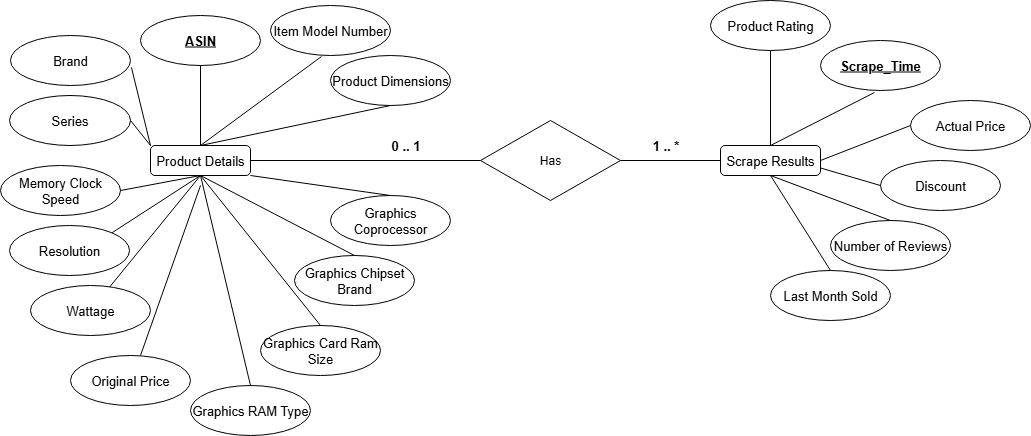

The diagram above was exported from draw.io. Its source (the exported page's mxGraphModel, read from the mxfile embedded in the PNG):
<mxGraphModel dx="1426" dy="749" grid="1" gridSize="10" guides="1" tooltips="1" connect="1" arrows="1" fold="1" page="1" pageScale="1" pageWidth="827" pageHeight="1169" math="0" shadow="0">
  <root>
    <mxCell id="0" />
    <mxCell id="1" parent="0" />
    <mxCell id="vsZFgMIWTfA-f89850hV-1" value="Product Details" style="rounded=1;html=1;fontSize=13;whiteSpace=wrap;" vertex="1" parent="1">
      <mxGeometry x="200" y="185" width="100" height="30" as="geometry" />
    </mxCell>
    <mxCell id="vsZFgMIWTfA-f89850hV-4" value="&lt;u&gt;&lt;b&gt;ASIN&lt;/b&gt;&lt;/u&gt;" style="ellipse;html=1;fontSize=13;whiteSpace=wrap;" vertex="1" parent="1">
      <mxGeometry x="190" y="55" width="120" height="50" as="geometry" />
    </mxCell>
    <mxCell id="vsZFgMIWTfA-f89850hV-9" value="Brand" style="ellipse;html=1;fontSize=13;whiteSpace=wrap;" vertex="1" parent="1">
      <mxGeometry x="60" y="75" width="120" height="50" as="geometry" />
    </mxCell>
    <mxCell id="vsZFgMIWTfA-f89850hV-10" value="Item Model Number" style="ellipse;html=1;fontSize=13;whiteSpace=wrap;" vertex="1" parent="1">
      <mxGeometry x="320" y="45" width="120" height="50" as="geometry" />
    </mxCell>
    <mxCell id="vsZFgMIWTfA-f89850hV-11" value="Resolution" style="ellipse;html=1;fontSize=13;whiteSpace=wrap;" vertex="1" parent="1">
      <mxGeometry x="59" y="265" width="120" height="50" as="geometry" />
    </mxCell>
    <mxCell id="vsZFgMIWTfA-f89850hV-12" value="Memory Clock Speed" style="ellipse;html=1;fontSize=13;whiteSpace=wrap;" vertex="1" parent="1">
      <mxGeometry x="50" y="205" width="120" height="50" as="geometry" />
    </mxCell>
    <mxCell id="vsZFgMIWTfA-f89850hV-13" value="Series" style="ellipse;html=1;fontSize=13;whiteSpace=wrap;" vertex="1" parent="1">
      <mxGeometry x="59" y="135" width="121" height="50" as="geometry" />
    </mxCell>
    <mxCell id="vsZFgMIWTfA-f89850hV-14" value="Product Dimensions" style="ellipse;html=1;fontSize=13;whiteSpace=wrap;" vertex="1" parent="1">
      <mxGeometry x="380" y="95" width="120" height="50" as="geometry" />
    </mxCell>
    <mxCell id="vsZFgMIWTfA-f89850hV-15" value="Graphics RAM Type" style="ellipse;html=1;fontSize=13;whiteSpace=wrap;" vertex="1" parent="1">
      <mxGeometry x="240" y="425" width="120" height="50" as="geometry" />
    </mxCell>
    <mxCell id="vsZFgMIWTfA-f89850hV-16" value="Graphics Card Ram Size" style="ellipse;html=1;fontSize=13;whiteSpace=wrap;" vertex="1" parent="1">
      <mxGeometry x="310" y="365" width="120" height="50" as="geometry" />
    </mxCell>
    <mxCell id="vsZFgMIWTfA-f89850hV-17" value="Original Price" style="ellipse;html=1;fontSize=13;whiteSpace=wrap;" vertex="1" parent="1">
      <mxGeometry x="120" y="395" width="120" height="50" as="geometry" />
    </mxCell>
    <mxCell id="vsZFgMIWTfA-f89850hV-18" value="Wattage" style="ellipse;html=1;fontSize=13;whiteSpace=wrap;" vertex="1" parent="1">
      <mxGeometry x="80" y="325" width="120" height="50" as="geometry" />
    </mxCell>
    <mxCell id="vsZFgMIWTfA-f89850hV-19" value="Graphics Chipset Brand" style="ellipse;html=1;fontSize=13;whiteSpace=wrap;" vertex="1" parent="1">
      <mxGeometry x="344" y="295" width="120" height="50" as="geometry" />
    </mxCell>
    <mxCell id="vsZFgMIWTfA-f89850hV-20" value="Graphics Coprocessor" style="ellipse;html=1;fontSize=13;whiteSpace=wrap;" vertex="1" parent="1">
      <mxGeometry x="380" y="235" width="120" height="50" as="geometry" />
    </mxCell>
    <mxCell id="vsZFgMIWTfA-f89850hV-21" value="&lt;u&gt;&lt;b&gt;Scrape_Time&lt;/b&gt;&lt;/u&gt;" style="ellipse;html=1;fontSize=13;whiteSpace=wrap;" vertex="1" parent="1">
      <mxGeometry x="870" y="80" width="120" height="50" as="geometry" />
    </mxCell>
    <mxCell id="vsZFgMIWTfA-f89850hV-22" value="Product Rating" style="ellipse;html=1;fontSize=13;whiteSpace=wrap;" vertex="1" parent="1">
      <mxGeometry x="760" y="40" width="120" height="50" as="geometry" />
    </mxCell>
    <mxCell id="vsZFgMIWTfA-f89850hV-23" value="Number of Reviews" style="ellipse;html=1;fontSize=13;whiteSpace=wrap;" vertex="1" parent="1">
      <mxGeometry x="880" y="260" width="120" height="50" as="geometry" />
    </mxCell>
    <mxCell id="vsZFgMIWTfA-f89850hV-24" value="&lt;div&gt;Discount&lt;/div&gt;" style="ellipse;html=1;fontSize=13;whiteSpace=wrap;" vertex="1" parent="1">
      <mxGeometry x="930" y="200" width="120" height="50" as="geometry" />
    </mxCell>
    <mxCell id="vsZFgMIWTfA-f89850hV-25" value="Actual Price" style="ellipse;html=1;fontSize=13;whiteSpace=wrap;" vertex="1" parent="1">
      <mxGeometry x="960" y="140" width="120" height="50" as="geometry" />
    </mxCell>
    <mxCell id="vsZFgMIWTfA-f89850hV-26" value="Last Month Sold" style="ellipse;html=1;fontSize=13;whiteSpace=wrap;" vertex="1" parent="1">
      <mxGeometry x="820" y="310" width="120" height="50" as="geometry" />
    </mxCell>
    <mxCell id="vsZFgMIWTfA-f89850hV-44" value="" style="endArrow=none;html=1;rounded=0;exitX=1;exitY=1;exitDx=0;exitDy=0;entryX=0.5;entryY=0;entryDx=0;entryDy=0;fontSize=13;" edge="1" parent="1" source="vsZFgMIWTfA-f89850hV-1" target="vsZFgMIWTfA-f89850hV-20">
      <mxGeometry width="50" height="50" relative="1" as="geometry">
        <mxPoint x="310" y="315" as="sourcePoint" />
        <mxPoint x="360" y="265" as="targetPoint" />
      </mxGeometry>
    </mxCell>
    <mxCell id="vsZFgMIWTfA-f89850hV-45" value="" style="endArrow=none;html=1;rounded=0;exitX=0.5;exitY=1;exitDx=0;exitDy=0;entryX=0.5;entryY=0;entryDx=0;entryDy=0;fontSize=13;" edge="1" parent="1" source="vsZFgMIWTfA-f89850hV-1" target="vsZFgMIWTfA-f89850hV-19">
      <mxGeometry width="50" height="50" relative="1" as="geometry">
        <mxPoint x="270" y="295" as="sourcePoint" />
        <mxPoint x="314" y="320" as="targetPoint" />
      </mxGeometry>
    </mxCell>
    <mxCell id="vsZFgMIWTfA-f89850hV-46" value="" style="endArrow=none;html=1;rounded=0;exitX=0.5;exitY=1;exitDx=0;exitDy=0;entryX=0.5;entryY=0;entryDx=0;entryDy=0;fontSize=13;" edge="1" parent="1" source="vsZFgMIWTfA-f89850hV-1" target="vsZFgMIWTfA-f89850hV-16">
      <mxGeometry width="50" height="50" relative="1" as="geometry">
        <mxPoint x="320" y="345" as="sourcePoint" />
        <mxPoint x="364" y="370" as="targetPoint" />
      </mxGeometry>
    </mxCell>
    <mxCell id="vsZFgMIWTfA-f89850hV-47" value="" style="endArrow=none;html=1;rounded=0;entryX=0.5;entryY=0;entryDx=0;entryDy=0;fontSize=13;" edge="1" parent="1" target="vsZFgMIWTfA-f89850hV-15">
      <mxGeometry width="50" height="50" relative="1" as="geometry">
        <mxPoint x="250" y="215" as="sourcePoint" />
        <mxPoint x="300" y="415" as="targetPoint" />
      </mxGeometry>
    </mxCell>
    <mxCell id="vsZFgMIWTfA-f89850hV-48" value="" style="endArrow=none;html=1;rounded=0;fontSize=13;" edge="1" parent="1">
      <mxGeometry width="50" height="50" relative="1" as="geometry">
        <mxPoint x="250" y="225" as="sourcePoint" />
        <mxPoint x="190" y="395" as="targetPoint" />
      </mxGeometry>
    </mxCell>
    <mxCell id="vsZFgMIWTfA-f89850hV-49" value="" style="endArrow=none;html=1;rounded=0;fontSize=13;" edge="1" parent="1" target="vsZFgMIWTfA-f89850hV-18">
      <mxGeometry width="50" height="50" relative="1" as="geometry">
        <mxPoint x="250" y="215" as="sourcePoint" />
        <mxPoint x="234" y="300" as="targetPoint" />
      </mxGeometry>
    </mxCell>
    <mxCell id="vsZFgMIWTfA-f89850hV-50" value="" style="endArrow=none;html=1;rounded=0;exitX=0.5;exitY=1;exitDx=0;exitDy=0;entryX=1;entryY=0;entryDx=0;entryDy=0;fontSize=13;" edge="1" parent="1" source="vsZFgMIWTfA-f89850hV-1" target="vsZFgMIWTfA-f89850hV-11">
      <mxGeometry width="50" height="50" relative="1" as="geometry">
        <mxPoint x="170" y="245" as="sourcePoint" />
        <mxPoint x="214" y="270" as="targetPoint" />
      </mxGeometry>
    </mxCell>
    <mxCell id="vsZFgMIWTfA-f89850hV-51" value="" style="endArrow=none;html=1;rounded=0;exitX=1;exitY=0.5;exitDx=0;exitDy=0;fontSize=13;" edge="1" parent="1" source="vsZFgMIWTfA-f89850hV-12">
      <mxGeometry width="50" height="50" relative="1" as="geometry">
        <mxPoint x="170" y="215" as="sourcePoint" />
        <mxPoint x="250" y="215" as="targetPoint" />
      </mxGeometry>
    </mxCell>
    <mxCell id="vsZFgMIWTfA-f89850hV-52" value="" style="endArrow=none;html=1;rounded=0;exitX=1;exitY=0.5;exitDx=0;exitDy=0;entryX=0;entryY=0;entryDx=0;entryDy=0;fontSize=13;" edge="1" parent="1" source="vsZFgMIWTfA-f89850hV-13" target="vsZFgMIWTfA-f89850hV-1">
      <mxGeometry width="50" height="50" relative="1" as="geometry">
        <mxPoint x="210" y="155" as="sourcePoint" />
        <mxPoint x="254" y="180" as="targetPoint" />
      </mxGeometry>
    </mxCell>
    <mxCell id="vsZFgMIWTfA-f89850hV-53" value="" style="endArrow=none;html=1;rounded=0;exitX=1.008;exitY=0.64;exitDx=0;exitDy=0;entryX=0;entryY=0;entryDx=0;entryDy=0;exitPerimeter=0;fontSize=13;" edge="1" parent="1" source="vsZFgMIWTfA-f89850hV-9" target="vsZFgMIWTfA-f89850hV-1">
      <mxGeometry width="50" height="50" relative="1" as="geometry">
        <mxPoint x="210" y="135" as="sourcePoint" />
        <mxPoint x="254" y="160" as="targetPoint" />
      </mxGeometry>
    </mxCell>
    <mxCell id="vsZFgMIWTfA-f89850hV-54" value="" style="endArrow=none;html=1;rounded=0;exitX=0.5;exitY=1;exitDx=0;exitDy=0;entryX=0.5;entryY=0;entryDx=0;entryDy=0;fontSize=13;" edge="1" parent="1" source="vsZFgMIWTfA-f89850hV-4" target="vsZFgMIWTfA-f89850hV-1">
      <mxGeometry width="50" height="50" relative="1" as="geometry">
        <mxPoint x="280" y="135" as="sourcePoint" />
        <mxPoint x="250" y="175" as="targetPoint" />
      </mxGeometry>
    </mxCell>
    <mxCell id="vsZFgMIWTfA-f89850hV-55" value="" style="endArrow=none;html=1;rounded=0;exitX=0.425;exitY=1.02;exitDx=0;exitDy=0;entryX=0.5;entryY=0;entryDx=0;entryDy=0;exitPerimeter=0;fontSize=13;" edge="1" parent="1" source="vsZFgMIWTfA-f89850hV-10" target="vsZFgMIWTfA-f89850hV-1">
      <mxGeometry width="50" height="50" relative="1" as="geometry">
        <mxPoint x="370" y="145" as="sourcePoint" />
        <mxPoint x="414" y="170" as="targetPoint" />
      </mxGeometry>
    </mxCell>
    <mxCell id="vsZFgMIWTfA-f89850hV-56" value="" style="endArrow=none;html=1;rounded=0;exitX=0.5;exitY=1;exitDx=0;exitDy=0;entryX=0.5;entryY=0;entryDx=0;entryDy=0;fontSize=13;" edge="1" parent="1" source="vsZFgMIWTfA-f89850hV-14" target="vsZFgMIWTfA-f89850hV-1">
      <mxGeometry width="50" height="50" relative="1" as="geometry">
        <mxPoint x="400" y="175" as="sourcePoint" />
        <mxPoint x="444" y="200" as="targetPoint" />
      </mxGeometry>
    </mxCell>
    <mxCell id="vsZFgMIWTfA-f89850hV-57" value="" style="endArrow=none;html=1;rounded=0;exitX=0.5;exitY=0;exitDx=0;exitDy=0;entryX=0.45;entryY=1.04;entryDx=0;entryDy=0;entryPerimeter=0;fontSize=13;" edge="1" parent="1" source="vsZFgMIWTfA-f89850hV-2" target="vsZFgMIWTfA-f89850hV-21">
      <mxGeometry width="50" height="50" relative="1" as="geometry">
        <mxPoint x="920" y="170" as="sourcePoint" />
        <mxPoint x="964" y="195" as="targetPoint" />
      </mxGeometry>
    </mxCell>
    <mxCell id="vsZFgMIWTfA-f89850hV-58" value="" style="endArrow=none;html=1;rounded=0;exitX=0;exitY=0.5;exitDx=0;exitDy=0;entryX=1;entryY=0.5;entryDx=0;entryDy=0;fontSize=13;" edge="1" parent="1" source="vsZFgMIWTfA-f89850hV-25" target="vsZFgMIWTfA-f89850hV-2">
      <mxGeometry width="50" height="50" relative="1" as="geometry">
        <mxPoint x="890" y="190" as="sourcePoint" />
        <mxPoint x="934" y="215" as="targetPoint" />
      </mxGeometry>
    </mxCell>
    <mxCell id="vsZFgMIWTfA-f89850hV-60" value="" style="endArrow=none;html=1;rounded=0;exitX=1;exitY=0.75;exitDx=0;exitDy=0;entryX=0;entryY=0.5;entryDx=0;entryDy=0;fontSize=13;" edge="1" parent="1" source="vsZFgMIWTfA-f89850hV-2" target="vsZFgMIWTfA-f89850hV-24">
      <mxGeometry width="50" height="50" relative="1" as="geometry">
        <mxPoint x="890" y="220" as="sourcePoint" />
        <mxPoint x="934" y="245" as="targetPoint" />
      </mxGeometry>
    </mxCell>
    <mxCell id="vsZFgMIWTfA-f89850hV-61" value="" style="endArrow=none;html=1;rounded=0;exitX=0.5;exitY=1;exitDx=0;exitDy=0;fontSize=13;" edge="1" parent="1" source="vsZFgMIWTfA-f89850hV-2">
      <mxGeometry width="50" height="50" relative="1" as="geometry">
        <mxPoint x="870" y="240" as="sourcePoint" />
        <mxPoint x="940" y="260" as="targetPoint" />
      </mxGeometry>
    </mxCell>
    <mxCell id="vsZFgMIWTfA-f89850hV-62" value="" style="endArrow=none;html=1;rounded=0;entryX=0.5;entryY=0;entryDx=0;entryDy=0;fontSize=13;exitX=0.5;exitY=1;exitDx=0;exitDy=0;" edge="1" parent="1" source="vsZFgMIWTfA-f89850hV-2" target="vsZFgMIWTfA-f89850hV-26">
      <mxGeometry width="50" height="50" relative="1" as="geometry">
        <mxPoint x="820" y="220" as="sourcePoint" />
        <mxPoint x="864" y="295" as="targetPoint" />
      </mxGeometry>
    </mxCell>
    <mxCell id="vsZFgMIWTfA-f89850hV-63" value="" style="endArrow=none;html=1;rounded=0;exitX=0.5;exitY=1;exitDx=0;exitDy=0;fontSize=13;entryX=0.5;entryY=0;entryDx=0;entryDy=0;" edge="1" parent="1" source="vsZFgMIWTfA-f89850hV-22" target="vsZFgMIWTfA-f89850hV-2">
      <mxGeometry width="50" height="50" relative="1" as="geometry">
        <mxPoint x="810" y="100" as="sourcePoint" />
        <mxPoint x="810" y="170" as="targetPoint" />
      </mxGeometry>
    </mxCell>
    <mxCell id="vsZFgMIWTfA-f89850hV-64" value="Has" style="rhombus;whiteSpace=wrap;html=1;" vertex="1" parent="1">
      <mxGeometry x="530" y="160" width="140" height="80" as="geometry" />
    </mxCell>
    <mxCell id="vsZFgMIWTfA-f89850hV-65" value="" style="endArrow=none;html=1;rounded=0;exitX=0;exitY=0.5;exitDx=0;exitDy=0;entryX=1;entryY=0.5;entryDx=0;entryDy=0;" edge="1" parent="1" source="vsZFgMIWTfA-f89850hV-64" target="vsZFgMIWTfA-f89850hV-1">
      <mxGeometry width="50" height="50" relative="1" as="geometry">
        <mxPoint x="310" y="315" as="sourcePoint" />
        <mxPoint x="310" y="200" as="targetPoint" />
      </mxGeometry>
    </mxCell>
    <mxCell id="vsZFgMIWTfA-f89850hV-66" value="" style="endArrow=none;html=1;rounded=0;exitX=1;exitY=0.5;exitDx=0;exitDy=0;entryX=0;entryY=0.5;entryDx=0;entryDy=0;" edge="1" parent="1" source="vsZFgMIWTfA-f89850hV-64" target="vsZFgMIWTfA-f89850hV-2">
      <mxGeometry width="50" height="50" relative="1" as="geometry">
        <mxPoint x="670" y="205" as="sourcePoint" />
        <mxPoint x="714" y="230" as="targetPoint" />
      </mxGeometry>
    </mxCell>
    <mxCell id="vsZFgMIWTfA-f89850hV-67" value="0 .. 1" style="text;html=1;align=center;verticalAlign=middle;resizable=0;points=[];autosize=1;strokeColor=none;fillColor=none;fontSize=13;fontStyle=1" vertex="1" parent="1">
      <mxGeometry x="430" y="170" width="50" height="30" as="geometry" />
    </mxCell>
    <mxCell id="vsZFgMIWTfA-f89850hV-68" value="1 .. *" style="text;html=1;align=center;verticalAlign=middle;resizable=0;points=[];autosize=1;strokeColor=none;fillColor=none;fontSize=13;fontStyle=1" vertex="1" parent="1">
      <mxGeometry x="690" y="170" width="50" height="30" as="geometry" />
    </mxCell>
    <mxCell id="vsZFgMIWTfA-f89850hV-69" value="" style="endArrow=none;html=1;rounded=0;entryX=0.5;entryY=0;entryDx=0;entryDy=0;fontSize=13;" edge="1" parent="1" target="vsZFgMIWTfA-f89850hV-2">
      <mxGeometry width="50" height="50" relative="1" as="geometry">
        <mxPoint x="810" y="200" as="sourcePoint" />
        <mxPoint x="880" y="310" as="targetPoint" />
      </mxGeometry>
    </mxCell>
    <mxCell id="vsZFgMIWTfA-f89850hV-2" value="Scrape Results" style="rounded=1;html=1;fontSize=13;whiteSpace=wrap;" vertex="1" parent="1">
      <mxGeometry x="770" y="185" width="100" height="30" as="geometry" />
    </mxCell>
  </root>
</mxGraphModel>